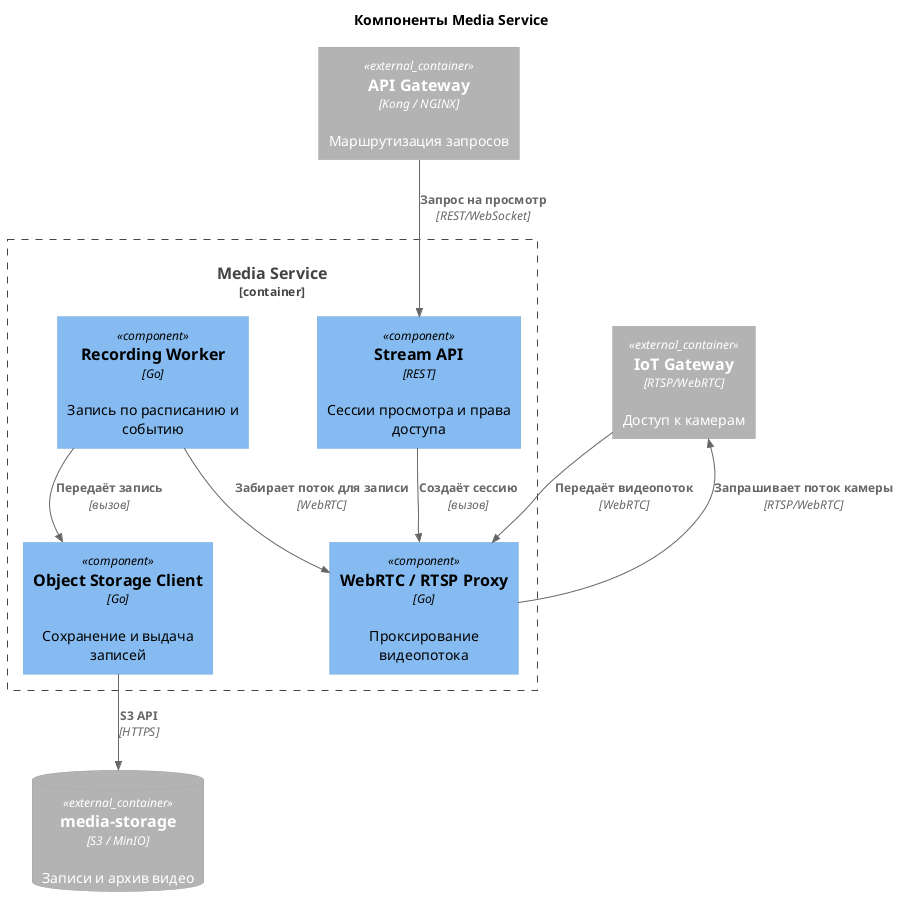

The diagram above was rendered by PlantUML. Its source (embedded in the PNG):
@startuml
!include <C4/C4_Component>

title Компоненты Media Service

Container_Ext(apiGateway, "API Gateway", "Kong / NGINX", "Маршрутизация запросов")
Container_Ext(iotGateway, "IoT Gateway", "RTSP/WebRTC", "Доступ к камерам")
ContainerDb_Ext(mediaStorage, "media-storage", "S3 / MinIO", "Записи и архив видео")

Container_Boundary(mediaService, "Media Service") {
  Component(streamApi, "Stream API", "REST", "Сессии просмотра и права доступа")
  Component(webrtcProxy, "WebRTC / RTSP Proxy", "Go", "Проксирование видеопотока")
  Component(recordingWorker, "Recording Worker", "Go", "Запись по расписанию и событию")
  Component(storageClient, "Object Storage Client", "Go", "Сохранение и выдача записей")
}

Rel(apiGateway, streamApi, "Запрос на просмотр", "REST/WebSocket")
Rel(streamApi, webrtcProxy, "Создаёт сессию", "вызов")
Rel(webrtcProxy, iotGateway, "Запрашивает поток камеры", "RTSP/WebRTC")
Rel(iotGateway, webrtcProxy, "Передаёт видеопоток", "WebRTC")
Rel(recordingWorker, webrtcProxy, "Забирает поток для записи", "WebRTC")
Rel(recordingWorker, storageClient, "Передаёт запись", "вызов")
Rel(storageClient, mediaStorage, "S3 API", "HTTPS")

@enduml